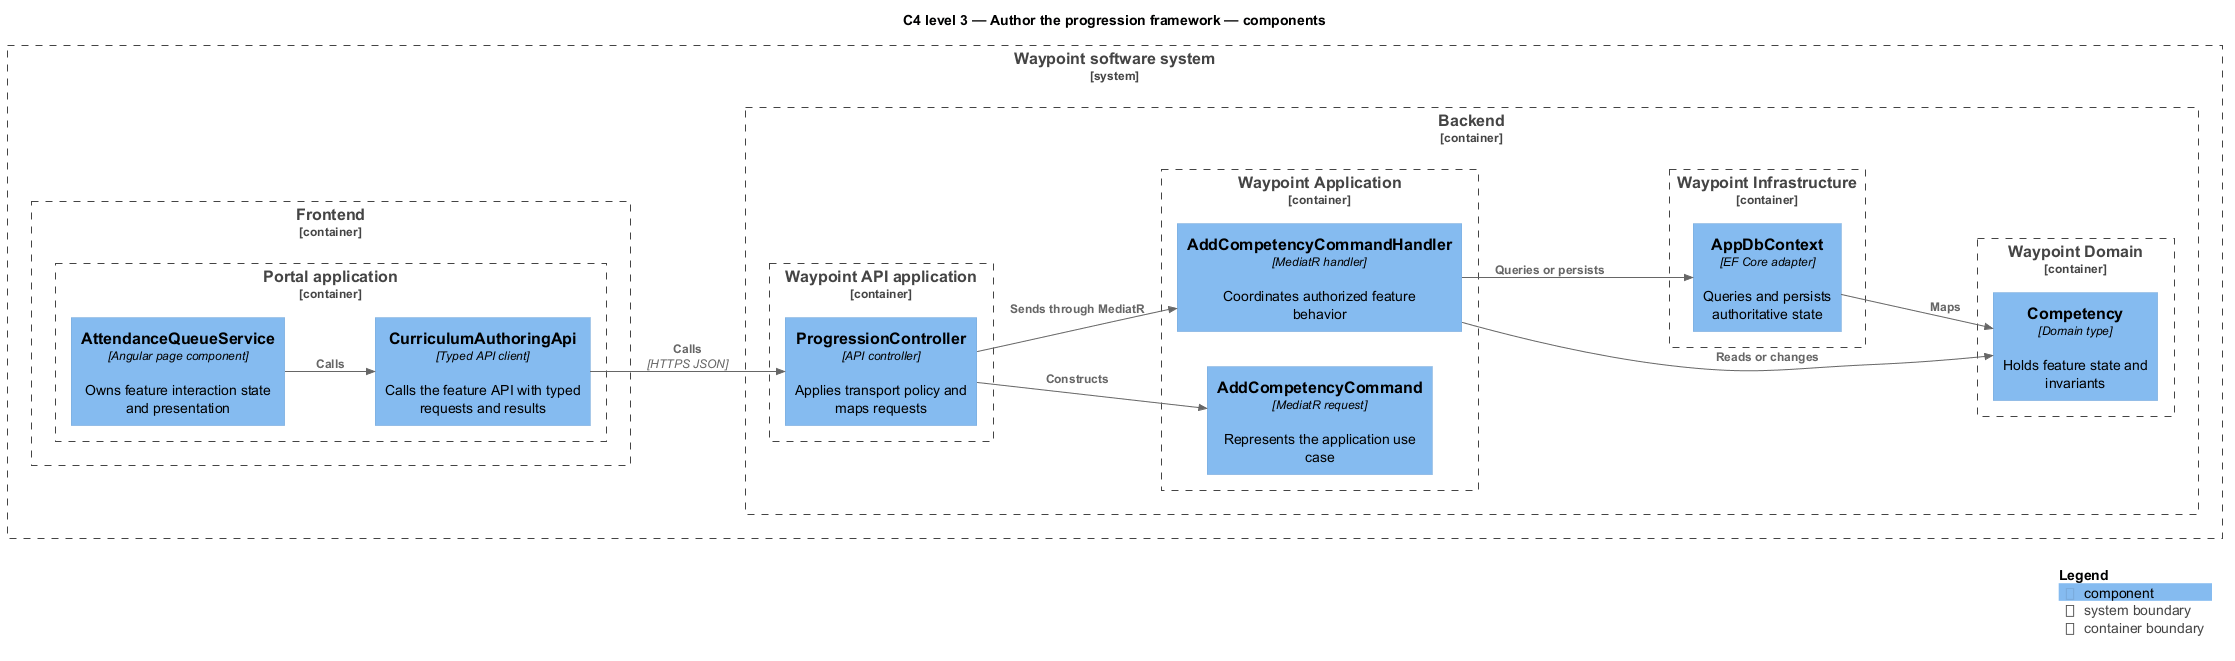

The diagram above was rendered by PlantUML. Its source (embedded in the PNG):
@startuml
!include <C4/C4_Component>
LAYOUT_LEFT_RIGHT()
title C4 level 3 — Author the progression framework — components
System_Boundary(waypoint, "Waypoint software system") {
  Container_Boundary(frontend, "Frontend") {
    Container_Boundary(frontend_app, "Portal application") {
      Component(page, "AttendanceQueueService", "Angular page component", "Owns feature interaction state and presentation")
      Component(client, "CurriculumAuthoringApi", "Typed API client", "Calls the feature API with typed requests and results")
    }
  }
  Container_Boundary(backend, "Backend") {
    Container_Boundary(api_app, "Waypoint API application") {
      Component(controller, "ProgressionController", "API controller", "Applies transport policy and maps requests")
    }
    Container_Boundary(application, "Waypoint Application") {
      Component(request, "AddCompetencyCommand", "MediatR request", "Represents the application use case")
      Component(handler, "AddCompetencyCommandHandler", "MediatR handler", "Coordinates authorized feature behavior")
    }
    Container_Boundary(domain, "Waypoint Domain") {
      Component(entity, "Competency", "Domain type", "Holds feature state and invariants")
    }
    Container_Boundary(infrastructure, "Waypoint Infrastructure") {
      Component(persistence, "AppDbContext", "EF Core adapter", "Queries and persists authoritative state")
    }
  }
}
Rel(page, client, "Calls")
Rel(client, controller, "Calls", "HTTPS JSON")
Rel(controller, request, "Constructs")
Rel(controller, handler, "Sends through MediatR")
Rel(handler, entity, "Reads or changes")
Rel(handler, persistence, "Queries or persists")
Rel(persistence, entity, "Maps")
SHOW_LEGEND()
@enduml